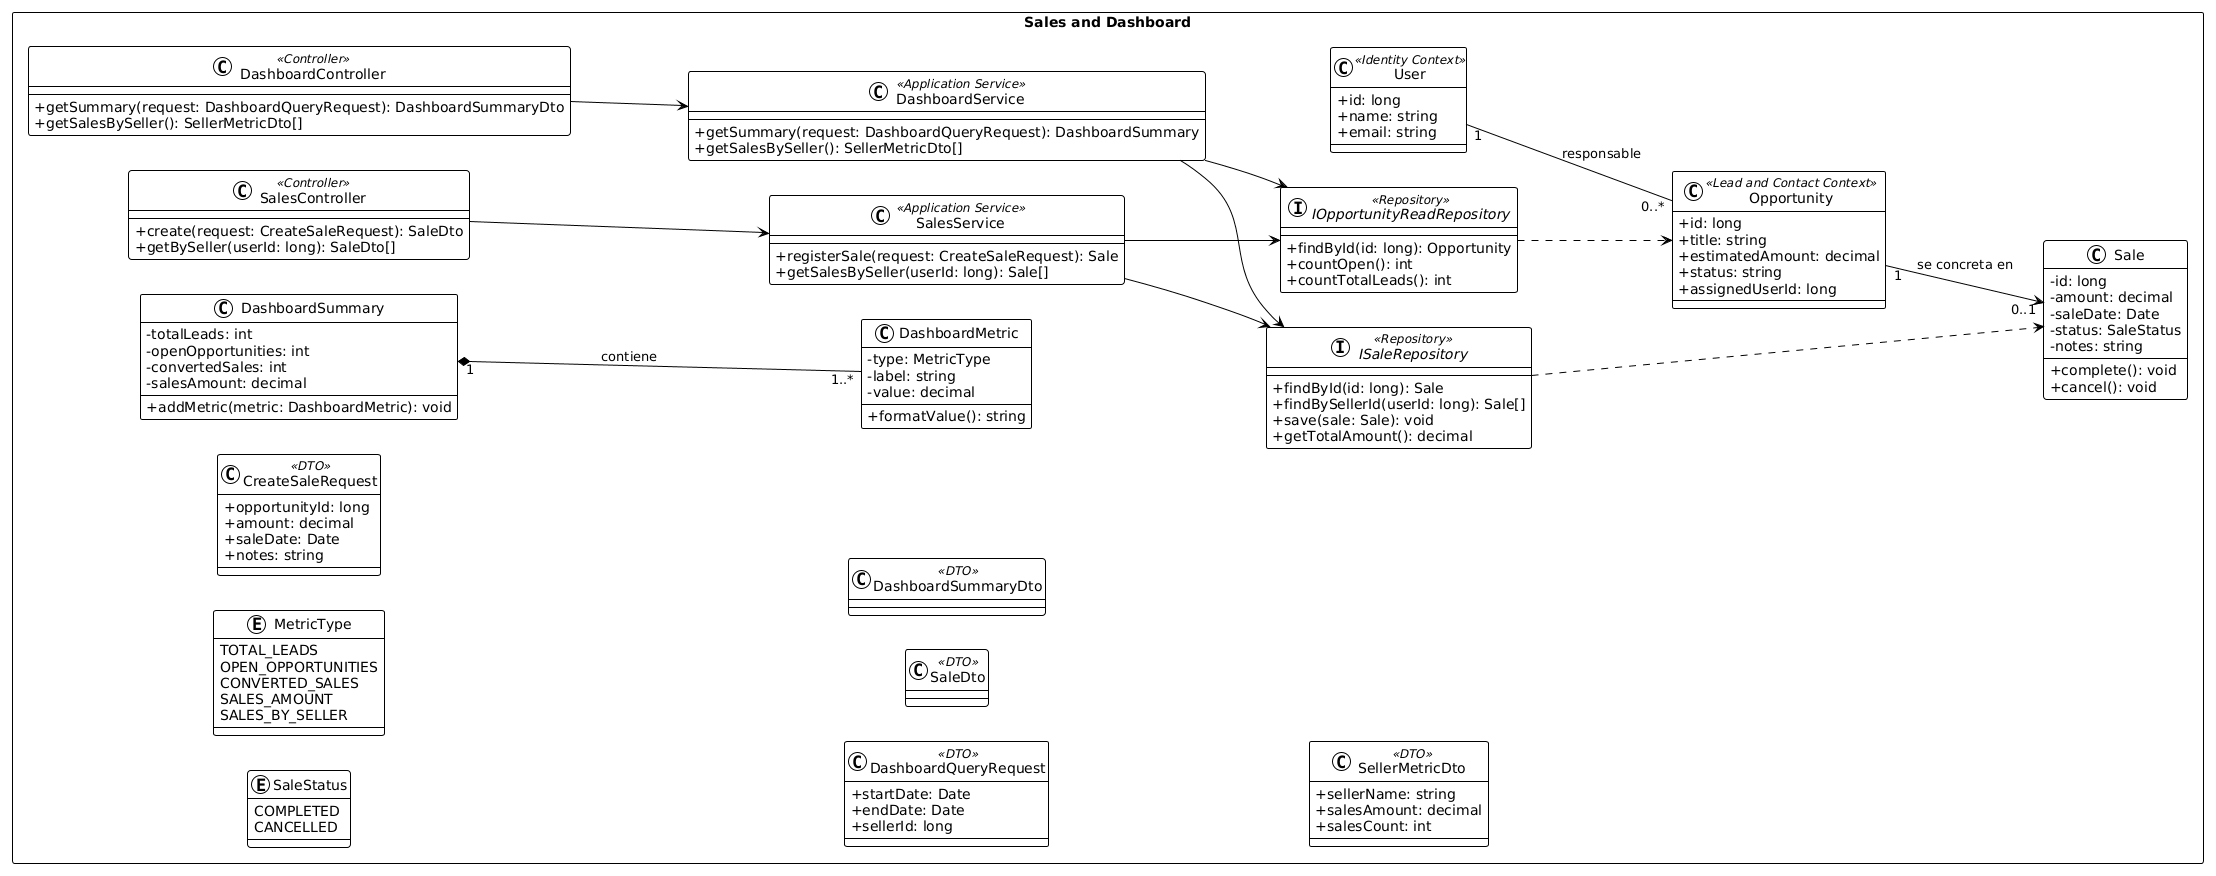

The diagram above was rendered by PlantUML. Its source (embedded in the PNG):
@startuml
!theme plain
skinparam classAttributeIconSize 0
skinparam packageStyle rectangle
left to right direction

package "Sales and Dashboard" {

  enum SaleStatus {
    COMPLETED
    CANCELLED
  }

  enum MetricType {
    TOTAL_LEADS
    OPEN_OPPORTUNITIES
    CONVERTED_SALES
    SALES_AMOUNT
    SALES_BY_SELLER
  }

  class User <<Identity Context>> {
    +id: long
    +name: string
    +email: string
  }

  class Opportunity <<Lead and Contact Context>> {
    +id: long
    +title: string
    +estimatedAmount: decimal
    +status: string
    +assignedUserId: long
  }

  class Sale {
    -id: long
    -amount: decimal
    -saleDate: Date
    -status: SaleStatus
    -notes: string
    +complete(): void
    +cancel(): void
  }

  class DashboardMetric {
    -type: MetricType
    -label: string
    -value: decimal
    +formatValue(): string
  }

  class DashboardSummary {
    -totalLeads: int
    -openOpportunities: int
    -convertedSales: int
    -salesAmount: decimal
    +addMetric(metric: DashboardMetric): void
  }

  class SalesController <<Controller>> {
    +create(request: CreateSaleRequest): SaleDto
    +getBySeller(userId: long): SaleDto[]
  }

  class DashboardController <<Controller>> {
    +getSummary(request: DashboardQueryRequest): DashboardSummaryDto
    +getSalesBySeller(): SellerMetricDto[]
  }

  class SalesService <<Application Service>> {
    +registerSale(request: CreateSaleRequest): Sale
    +getSalesBySeller(userId: long): Sale[]
  }

  class DashboardService <<Application Service>> {
    +getSummary(request: DashboardQueryRequest): DashboardSummary
    +getSalesBySeller(): SellerMetricDto[]
  }

  interface ISaleRepository <<Repository>> {
    +findById(id: long): Sale
    +findBySellerId(userId: long): Sale[]
    +save(sale: Sale): void
    +getTotalAmount(): decimal
  }

  interface IOpportunityReadRepository <<Repository>> {
    +findById(id: long): Opportunity
    +countOpen(): int
    +countTotalLeads(): int
  }

  class CreateSaleRequest <<DTO>> {
    +opportunityId: long
    +amount: decimal
    +saleDate: Date
    +notes: string
  }

  class DashboardQueryRequest <<DTO>> {
    +startDate: Date
    +endDate: Date
    +sellerId: long
  }

  class SaleDto <<DTO>>
  class DashboardSummaryDto <<DTO>>
  class SellerMetricDto <<DTO>> {
    +sellerName: string
    +salesAmount: decimal
    +salesCount: int
  }
}

Opportunity "1" --> "0..1" Sale : se concreta en
User "1" -- "0..*" Opportunity : responsable
DashboardSummary "1" *-- "1..*" DashboardMetric : contiene

SalesController --> SalesService
DashboardController --> DashboardService

SalesService --> ISaleRepository
SalesService --> IOpportunityReadRepository

DashboardService --> ISaleRepository
DashboardService --> IOpportunityReadRepository

ISaleRepository ..> Sale
IOpportunityReadRepository ..> Opportunity
@enduml